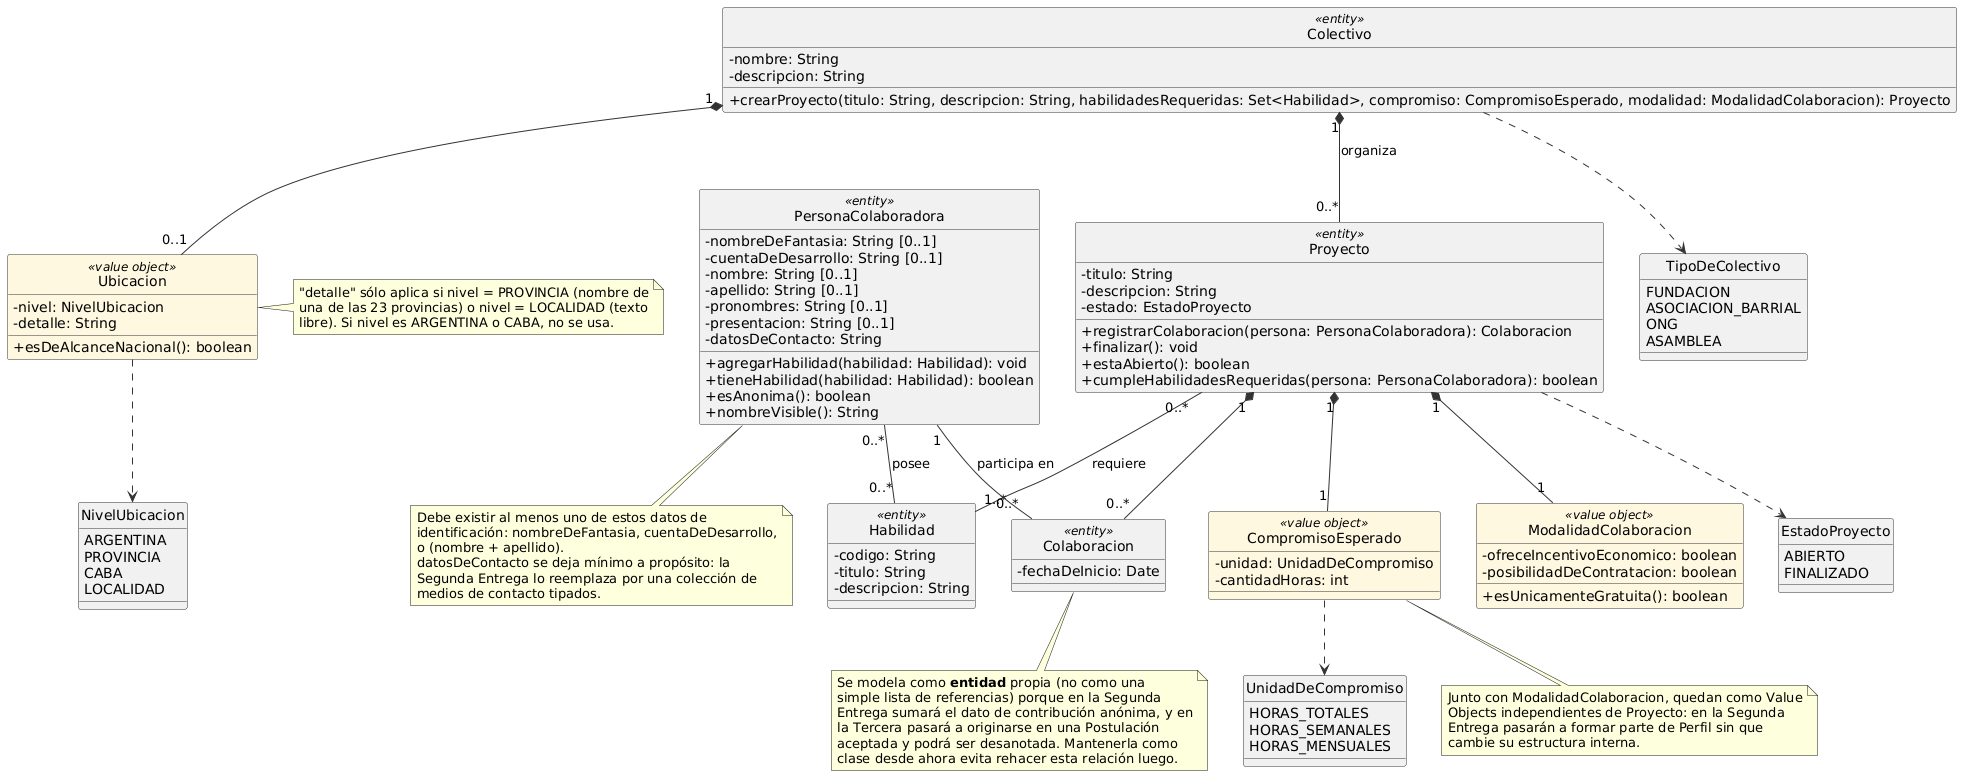

The diagram above was rendered by PlantUML. Its source (embedded in the PNG):
@startuml CodigoAVoluntad_DiagramaDeClases_Entrega1
hide circle
skinparam classAttributeIconSize 0
skinparam shadowing false
skinparam class {
    BackgroundColor<<value object>> #FFF8E1
    BorderColor #333333
    ArrowColor #333333
}
class Colectivo <<entity>> {
  - nombre: String
  - descripcion: String
  + crearProyecto(titulo: String, descripcion: String, habilidadesRequeridas: Set<Habilidad>, compromiso: CompromisoEsperado, modalidad: ModalidadColaboracion): Proyecto
}
class Proyecto <<entity>> {
  - titulo: String
  - descripcion: String
  - estado: EstadoProyecto
  + registrarColaboracion(persona: PersonaColaboradora): Colaboracion
  + finalizar(): void
  + estaAbierto(): boolean
  + cumpleHabilidadesRequeridas(persona: PersonaColaboradora): boolean
}
class Habilidad <<entity>> {
  - codigo: String
  - titulo: String
  - descripcion: String
}
class PersonaColaboradora <<entity>> {
  - nombreDeFantasia: String [0..1]
  - cuentaDeDesarrollo: String [0..1]
  - nombre: String [0..1]
  - apellido: String [0..1]
  - pronombres: String [0..1]
  - presentacion: String [0..1]
  - datosDeContacto: String
  + agregarHabilidad(habilidad: Habilidad): void
  + tieneHabilidad(habilidad: Habilidad): boolean
  + esAnonima(): boolean
  + nombreVisible(): String
}
class Colaboracion <<entity>> {
  - fechaDeInicio: Date
}
class Ubicacion <<value object>> {
  - nivel: NivelUbicacion
  - detalle: String
  + esDeAlcanceNacional(): boolean
}
class CompromisoEsperado <<value object>> {
  - unidad: UnidadDeCompromiso
  - cantidadHoras: int
}
class ModalidadColaboracion <<value object>> {
  - ofreceIncentivoEconomico: boolean
  - posibilidadDeContratacion: boolean
  + esUnicamenteGratuita(): boolean
}
enum TipoDeColectivo {
  FUNDACION
  ASOCIACION_BARRIAL
  ONG
  ASAMBLEA
}
enum EstadoProyecto {
  ABIERTO
  FINALIZADO
}
enum NivelUbicacion {
  ARGENTINA
  PROVINCIA
  CABA
  LOCALIDAD
}
enum UnidadDeCompromiso {
  HORAS_TOTALES
  HORAS_SEMANALES
  HORAS_MENSUALES
}
Colectivo "1" *-- "0..*" Proyecto : organiza
Colectivo "1" *-- "0..1" Ubicacion
Colectivo ..> TipoDeColectivo
Proyecto "1" *-- "0..*" Colaboracion
Proyecto "0..*" -- "1..*" Habilidad : requiere
Proyecto "1" *-- "1" CompromisoEsperado
Proyecto "1" *-- "1" ModalidadColaboracion
Proyecto ..> EstadoProyecto
PersonaColaboradora "1" -- "0..*" Colaboracion : participa en
PersonaColaboradora "0..*" -- "0..*" Habilidad : posee
Ubicacion ..> NivelUbicacion
CompromisoEsperado ..> UnidadDeCompromiso
note bottom of Colaboracion
  Se modela como **entidad** propia (no como una
  simple lista de referencias) porque en la Segunda
  Entrega sumará el dato de contribución anónima, y en
  la Tercera pasará a originarse en una Postulación
  aceptada y podrá ser desanotada. Mantenerla como
  clase desde ahora evita rehacer esta relación luego.
end note
note bottom of PersonaColaboradora
  Debe existir al menos uno de estos datos de
  identificación: nombreDeFantasia, cuentaDeDesarrollo,
  o (nombre + apellido).
  datosDeContacto se deja mínimo a propósito: la
  Segunda Entrega lo reemplaza por una colección de
  medios de contacto tipados.
end note
note right of Ubicacion
  "detalle" sólo aplica si nivel = PROVINCIA (nombre de
  una de las 23 provincias) o nivel = LOCALIDAD (texto
  libre). Si nivel es ARGENTINA o CABA, no se usa.
end note
note bottom of CompromisoEsperado
  Junto con ModalidadColaboracion, quedan como Value
  Objects independientes de Proyecto: en la Segunda
  Entrega pasarán a formar parte de Perfil sin que
  cambie su estructura interna.
end note
@enduml